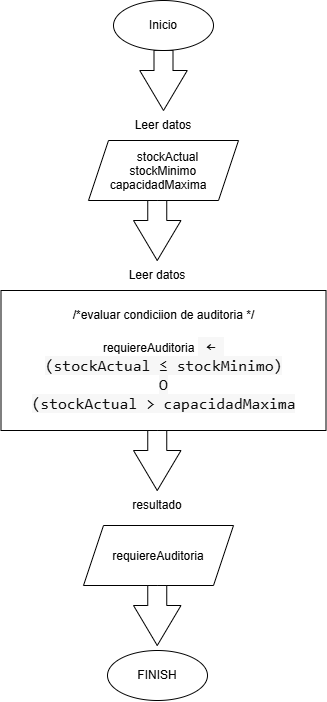

The diagram above was exported from draw.io. Its source (the exported page's mxGraphModel, read from the mxfile embedded in the PNG):
<mxGraphModel dx="1030" dy="527" grid="1" gridSize="10" guides="1" tooltips="1" connect="1" arrows="1" fold="1" page="1" pageScale="1" pageWidth="827" pageHeight="1169" math="0" shadow="0">
  <root>
    <mxCell id="0" />
    <mxCell id="1" parent="0" />
    <mxCell id="9UPFohhhVe1YrDpq7imZ-2" parent="1" style="html=1;shadow=0;dashed=0;align=center;verticalAlign=middle;shape=mxgraph.arrows2.arrow;dy=0.6;dx=40;direction=south;notch=0;" value="" vertex="1">
      <mxGeometry height="60" width="47.5" x="346.25" y="110" as="geometry" />
    </mxCell>
    <mxCell id="9UPFohhhVe1YrDpq7imZ-3" parent="1" style="text;html=1;whiteSpace=wrap;strokeColor=none;fillColor=none;align=center;verticalAlign=middle;rounded=0;" value="Leer datos" vertex="1">
      <mxGeometry height="30" width="60" x="340" y="170" as="geometry" />
    </mxCell>
    <mxCell id="9UPFohhhVe1YrDpq7imZ-4" parent="1" style="shape=parallelogram;perimeter=parallelogramPerimeter;whiteSpace=wrap;html=1;shapeInside=1;fixedSize=1;" value="stockActual&lt;br&gt;stockMinimo&lt;br&gt;capacidadMaxima" vertex="1">
      <mxGeometry height="60" width="150" x="295" y="200" as="geometry" />
    </mxCell>
    <mxCell id="9UPFohhhVe1YrDpq7imZ-5" parent="1" style="html=1;shadow=0;dashed=0;align=center;verticalAlign=middle;shape=mxgraph.arrows2.arrow;dy=0.6;dx=40;direction=south;notch=0;" value="" vertex="1">
      <mxGeometry height="60" width="47.5" x="340" y="260" as="geometry" />
    </mxCell>
    <mxCell id="9UPFohhhVe1YrDpq7imZ-6" parent="1" style="rounded=0;whiteSpace=wrap;html=1;" value="/*evaluar condiciion de auditoria */&lt;br&gt;&lt;br&gt;requiereAuditoria&amp;nbsp;&lt;span style=&quot;color: rgb(13, 13, 13); font-family: monospace; font-size: 16px; text-align: start; white-space: pre; background-color: color(srgb 0.970588 0.970588 0.970588);&quot;&gt; ← &lt;br&gt;(stockActual &lt;/span&gt;&lt;span style=&quot;color: rgb(13, 13, 13); font-family: monospace; font-size: 16px; text-align: start; white-space: pre; background-color: color(srgb 0.970588 0.970588 0.970588);&quot;&gt;≤ stockMinimo)&lt;br&gt;O&lt;br&gt;(stockActual &amp;gt; capacidadMaxima&lt;/span&gt;" vertex="1">
      <mxGeometry height="140" width="325" x="207.5" y="350" as="geometry" />
    </mxCell>
    <mxCell id="9UPFohhhVe1YrDpq7imZ-7" parent="1" style="shape=ellipse;html=1;dashed=0;whiteSpace=wrap;perimeter=ellipsePerimeter;" value="Inicio" vertex="1">
      <mxGeometry height="50" width="100" x="320" y="60" as="geometry" />
    </mxCell>
    <mxCell id="9UPFohhhVe1YrDpq7imZ-8" parent="1" style="text;html=1;whiteSpace=wrap;strokeColor=none;fillColor=none;align=center;verticalAlign=middle;rounded=0;" value="Leer datos" vertex="1">
      <mxGeometry height="30" width="60" x="333.75" y="320" as="geometry" />
    </mxCell>
    <mxCell id="9UPFohhhVe1YrDpq7imZ-10" parent="1" style="html=1;shadow=0;dashed=0;align=center;verticalAlign=middle;shape=mxgraph.arrows2.arrow;dy=0.6;dx=40;direction=south;notch=0;" value="" vertex="1">
      <mxGeometry height="60" width="47.5" x="340" y="490" as="geometry" />
    </mxCell>
    <mxCell id="9UPFohhhVe1YrDpq7imZ-11" parent="1" style="shape=parallelogram;perimeter=parallelogramPerimeter;whiteSpace=wrap;html=1;shapeInside=1;fixedSize=1;" value="requiereAuditoria" vertex="1">
      <mxGeometry height="60" width="150" x="290" y="585" as="geometry" />
    </mxCell>
    <mxCell id="9UPFohhhVe1YrDpq7imZ-12" parent="1" style="text;html=1;whiteSpace=wrap;strokeColor=none;fillColor=none;align=center;verticalAlign=middle;rounded=0;" value="resultado" vertex="1">
      <mxGeometry height="30" width="60" x="333.75" y="550" as="geometry" />
    </mxCell>
    <mxCell id="9UPFohhhVe1YrDpq7imZ-13" parent="1" style="html=1;shadow=0;dashed=0;align=center;verticalAlign=middle;shape=mxgraph.arrows2.arrow;dy=0.6;dx=40;direction=south;notch=0;" value="" vertex="1">
      <mxGeometry height="60" width="47.5" x="340" y="645" as="geometry" />
    </mxCell>
    <mxCell id="9UPFohhhVe1YrDpq7imZ-14" parent="1" style="shape=ellipse;html=1;dashed=0;whiteSpace=wrap;perimeter=ellipsePerimeter;" value="FINISH" vertex="1">
      <mxGeometry height="50" width="100" x="314" y="710" as="geometry" />
    </mxCell>
  </root>
</mxGraphModel>